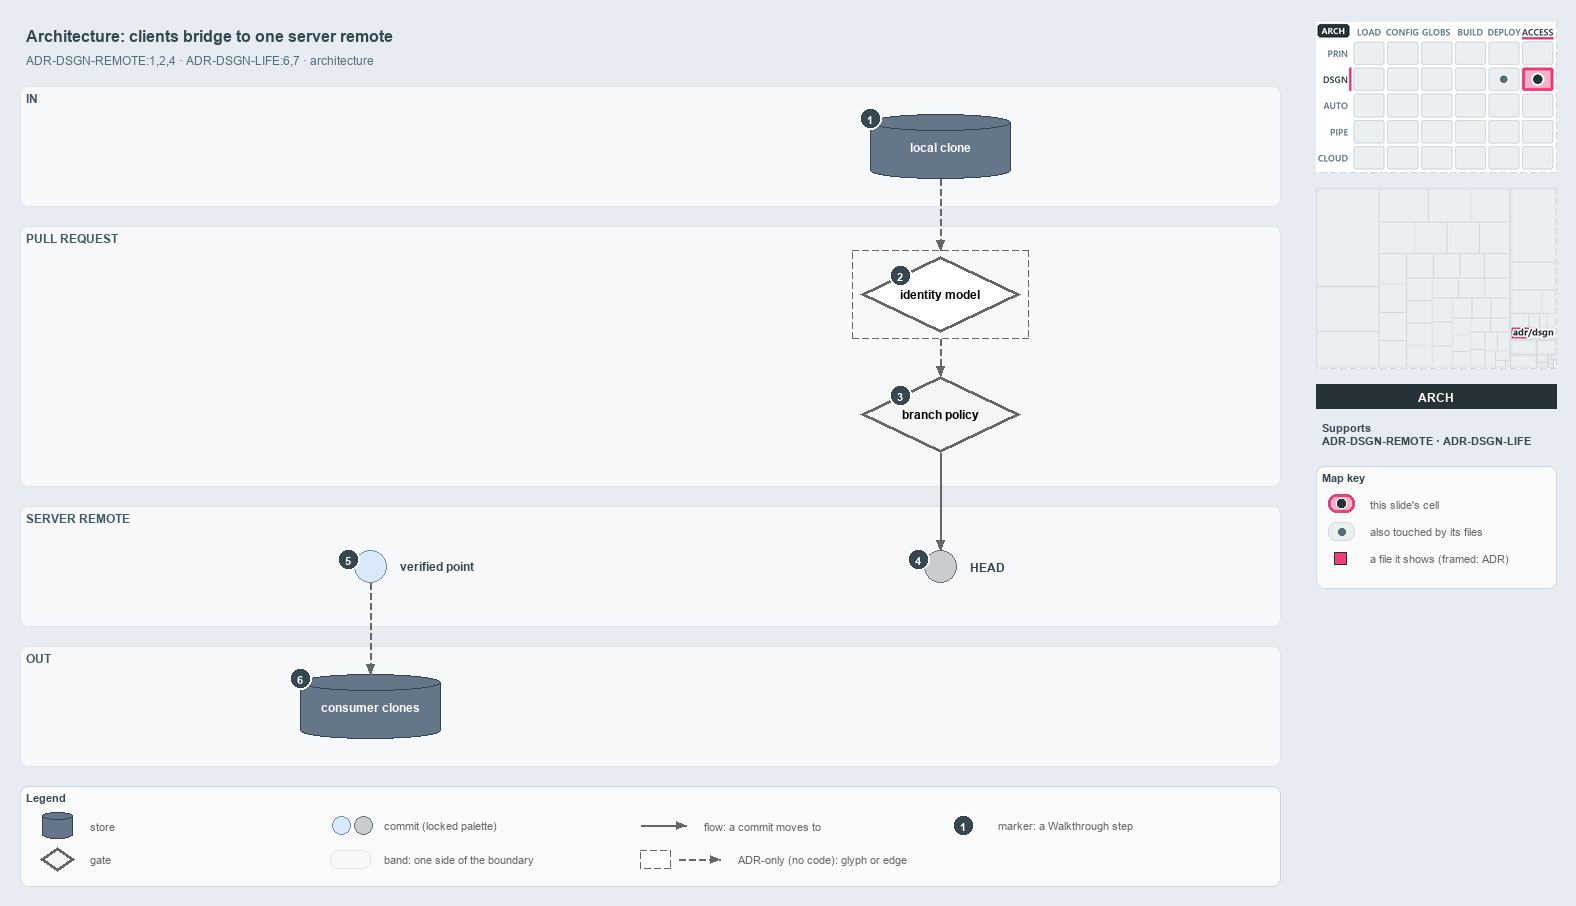

The diagram above was exported from draw.io. Its source (the exported page's mxGraphModel, read from the mxfile embedded in the PNG):
<mxGraphModel dx="1024" dy="768" grid="0" gridSize="10" guides="1" tooltips="1" connect="1" arrows="1" fold="1" page="1" pageScale="1" pageWidth="1572" pageHeight="900" background="#E6ECF2" math="0" shadow="0">
  <root>
    <mxCell id="0" />
    <mxCell id="1" parent="0" />
    <mxCell id="title" value="Architecture: clients bridge to one server remote" style="text;html=1;align=left;verticalAlign=middle;fontSize=16;fontStyle=1;fontColor=#37474F;" vertex="1" parent="1">
      <mxGeometry x="20" y="14" width="1260" height="30" as="geometry" />
    </mxCell>
    <mxCell id="subtitle" value="ADR-DSGN-REMOTE:1,2,4 &amp;#183; ADR-DSGN-LIFE:6,7 &amp;#183; architecture" style="text;html=1;align=left;verticalAlign=middle;fontSize=12;fontColor=#546E7A;" vertex="1" parent="1">
      <mxGeometry x="20" y="44" width="1240" height="20" as="geometry" />
    </mxCell>
    <mxCell id="band-in" value="IN" style="rounded=1;html=1;arcSize=3;fillColor=#F6F8FA;strokeColor=#E1E4E8;verticalAlign=top;align=left;spacingLeft=8;fontStyle=1;fontSize=12;fontColor=#455A64;" vertex="1" parent="1">
      <mxGeometry x="20" y="80" width="1260" height="120" as="geometry" />
    </mxCell>
    <mxCell id="band-pr" value="PULL REQUEST" style="rounded=1;html=1;arcSize=3;fillColor=#F6F8FA;strokeColor=#E1E4E8;verticalAlign=top;align=left;spacingLeft=8;fontStyle=1;fontSize=12;fontColor=#455A64;" vertex="1" parent="1">
      <mxGeometry x="20" y="220" width="1260" height="260" as="geometry" />
    </mxCell>
    <mxCell id="band-server" value="SERVER REMOTE" style="rounded=1;html=1;arcSize=3;fillColor=#F6F8FA;strokeColor=#E1E4E8;verticalAlign=top;align=left;spacingLeft=8;fontStyle=1;fontSize=12;fontColor=#455A64;" vertex="1" parent="1">
      <mxGeometry x="20" y="500" width="1260" height="120" as="geometry" />
    </mxCell>
    <mxCell id="band-out" value="OUT" style="rounded=1;html=1;arcSize=3;fillColor=#F6F8FA;strokeColor=#E1E4E8;verticalAlign=top;align=left;spacingLeft=8;fontStyle=1;fontSize=12;fontColor=#455A64;" vertex="1" parent="1">
      <mxGeometry x="20" y="640" width="1260" height="120" as="geometry" />
    </mxCell>
    <mxCell id="clone" value="&lt;b&gt;local clone&lt;/b&gt;" style="shape=cylinder3;boundedLbl=1;backgroundOutline=1;size=8;whiteSpace=wrap;html=1;fillColor=#647687;strokeColor=#314354;fontSize=12;fontColor=#FFFFFF;" vertex="1" parent="1">
      <mxGeometry x="870" y="108" width="140" height="64" as="geometry" />
    </mxCell>
    <mxCell id="identity" value="&lt;b&gt;identity model&lt;/b&gt;" style="rhombus;whiteSpace=wrap;html=1;fillColor=#FFFFFF;strokeColor=#666666;strokeWidth=3;dashed=1;fontSize=12;" vertex="1" parent="1">
      <mxGeometry x="860" y="250" width="160" height="76" as="geometry" />
    </mxCell>
    <mxCell id="frame-identity" value="" style="rounded=0;html=1;fillColor=none;strokeColor=#666666;dashed=1;" vertex="1" parent="1">
      <mxGeometry x="852" y="244" width="176" height="88" as="geometry" />
    </mxCell>
    <mxCell id="policy" value="&lt;b&gt;branch policy&lt;/b&gt;" style="rhombus;whiteSpace=wrap;html=1;fillColor=#f5f5f5;strokeColor=#666666;strokeWidth=3;fontSize=12;" vertex="1" parent="1">
      <mxGeometry x="860" y="370" width="160" height="76" as="geometry" />
    </mxCell>
    <mxCell id="head" value="" style="ellipse;html=1;fillColor=#C9CCD1;strokeColor=#6B7178;strokeWidth=1.5;fontStyle=1;fontSize=11;" vertex="1" parent="1">
      <mxGeometry x="924" y="544" width="32" height="32" as="geometry" />
    </mxCell>
    <mxCell id="head-name" value="&lt;b&gt;HEAD&lt;/b&gt;" style="text;html=1;align=left;verticalAlign=middle;fontSize=12;fontStyle=1;fontColor=#37474F;" vertex="1" parent="1">
      <mxGeometry x="964" y="550" width="160" height="20" as="geometry" />
    </mxCell>
    <mxCell id="verified" value="" style="ellipse;html=1;fillColor=#dae8fc;strokeColor=#6c8ebf;strokeWidth=1.5;fontStyle=1;fontSize=11;" vertex="1" parent="1">
      <mxGeometry x="354" y="544" width="32" height="32" as="geometry" />
    </mxCell>
    <mxCell id="verified-name" value="&lt;b&gt;verified point&lt;/b&gt;" style="text;html=1;align=left;verticalAlign=middle;fontSize=12;fontStyle=1;fontColor=#37474F;" vertex="1" parent="1">
      <mxGeometry x="394" y="550" width="160" height="20" as="geometry" />
    </mxCell>
    <mxCell id="consumers" value="&lt;b&gt;consumer clones&lt;/b&gt;" style="shape=cylinder3;boundedLbl=1;backgroundOutline=1;size=8;whiteSpace=wrap;html=1;fillColor=#647687;strokeColor=#314354;fontSize=12;fontColor=#FFFFFF;" vertex="1" parent="1">
      <mxGeometry x="300" y="668" width="140" height="64" as="geometry" />
    </mxCell>
    <mxCell id="p-edge-clone-identity-a" value="" style="text;html=1;strokeColor=none;fillColor=none;" vertex="1" parent="1">
      <mxGeometry x="940" y="172" width="1" height="1" as="geometry" />
    </mxCell>
    <mxCell id="p-edge-clone-identity-b" value="" style="text;html=1;strokeColor=none;fillColor=none;" vertex="1" parent="1">
      <mxGeometry x="940" y="244" width="1" height="1" as="geometry" />
    </mxCell>
    <mxCell id="edge-clone-identity" value="" style="edgeStyle=orthogonalEdgeStyle;rounded=1;html=1;fontSize=10;endArrow=block;strokeColor=#666666;dashed=1;" edge="1" parent="1" source="p-edge-clone-identity-a" target="p-edge-clone-identity-b">
      <mxGeometry relative="1" as="geometry" />
    </mxCell>
    <mxCell id="p-edge-identity-policy-a" value="" style="text;html=1;strokeColor=none;fillColor=none;" vertex="1" parent="1">
      <mxGeometry x="940" y="332" width="1" height="1" as="geometry" />
    </mxCell>
    <mxCell id="p-edge-identity-policy-b" value="" style="text;html=1;strokeColor=none;fillColor=none;" vertex="1" parent="1">
      <mxGeometry x="940" y="370" width="1" height="1" as="geometry" />
    </mxCell>
    <mxCell id="edge-identity-policy" value="" style="edgeStyle=orthogonalEdgeStyle;rounded=1;html=1;fontSize=10;endArrow=block;strokeColor=#666666;dashed=1;" edge="1" parent="1" source="p-edge-identity-policy-a" target="p-edge-identity-policy-b">
      <mxGeometry relative="1" as="geometry" />
    </mxCell>
    <mxCell id="p-edge-policy-head-a" value="" style="text;html=1;strokeColor=none;fillColor=none;" vertex="1" parent="1">
      <mxGeometry x="940" y="446" width="1" height="1" as="geometry" />
    </mxCell>
    <mxCell id="p-edge-policy-head-b" value="" style="text;html=1;strokeColor=none;fillColor=none;" vertex="1" parent="1">
      <mxGeometry x="940" y="544" width="1" height="1" as="geometry" />
    </mxCell>
    <mxCell id="edge-policy-head" value="" style="edgeStyle=orthogonalEdgeStyle;rounded=1;html=1;fontSize=10;endArrow=block;strokeColor=#666666;" edge="1" parent="1" source="p-edge-policy-head-a" target="p-edge-policy-head-b">
      <mxGeometry relative="1" as="geometry" />
    </mxCell>
    <mxCell id="p-edge-verified-consumers-a" value="" style="text;html=1;strokeColor=none;fillColor=none;" vertex="1" parent="1">
      <mxGeometry x="370" y="576" width="1" height="1" as="geometry" />
    </mxCell>
    <mxCell id="p-edge-verified-consumers-b" value="" style="text;html=1;strokeColor=none;fillColor=none;" vertex="1" parent="1">
      <mxGeometry x="370" y="668" width="1" height="1" as="geometry" />
    </mxCell>
    <mxCell id="edge-verified-consumers" value="" style="edgeStyle=orthogonalEdgeStyle;rounded=1;html=1;fontSize=10;endArrow=block;strokeColor=#666666;dashed=1;" edge="1" parent="1" source="p-edge-verified-consumers-a" target="p-edge-verified-consumers-b">
      <mxGeometry relative="1" as="geometry" />
    </mxCell>
    <mxCell id="mark-1" value="1" style="ellipse;html=1;fillColor=#37474F;strokeColor=#FFFFFF;strokeWidth=2;fontColor=#FFFFFF;fontStyle=1;fontSize=11;" vertex="1" parent="1">
      <mxGeometry x="859" y="101" width="22" height="22" as="geometry" />
    </mxCell>
    <mxCell id="mark-2" value="2" style="ellipse;html=1;fillColor=#37474F;strokeColor=#FFFFFF;strokeWidth=2;fontColor=#FFFFFF;fontStyle=1;fontSize=11;" vertex="1" parent="1">
      <mxGeometry x="889.0" y="258.0" width="22" height="22" as="geometry" />
    </mxCell>
    <mxCell id="mark-3" value="3" style="ellipse;html=1;fillColor=#37474F;strokeColor=#FFFFFF;strokeWidth=2;fontColor=#FFFFFF;fontStyle=1;fontSize=11;" vertex="1" parent="1">
      <mxGeometry x="889.0" y="378.0" width="22" height="22" as="geometry" />
    </mxCell>
    <mxCell id="mark-4" value="4" style="ellipse;html=1;fillColor=#37474F;strokeColor=#FFFFFF;strokeWidth=2;fontColor=#FFFFFF;fontStyle=1;fontSize=11;" vertex="1" parent="1">
      <mxGeometry x="907" y="542" width="22" height="22" as="geometry" />
    </mxCell>
    <mxCell id="mark-5" value="5" style="ellipse;html=1;fillColor=#37474F;strokeColor=#FFFFFF;strokeWidth=2;fontColor=#FFFFFF;fontStyle=1;fontSize=11;" vertex="1" parent="1">
      <mxGeometry x="337" y="542" width="22" height="22" as="geometry" />
    </mxCell>
    <mxCell id="mark-6" value="6" style="ellipse;html=1;fillColor=#37474F;strokeColor=#FFFFFF;strokeWidth=2;fontColor=#FFFFFF;fontStyle=1;fontSize=11;" vertex="1" parent="1">
      <mxGeometry x="289" y="661" width="22" height="22" as="geometry" />
    </mxCell>
    <mxCell id="legend" value="&lt;b&gt;Legend&lt;/b&gt;" style="rounded=1;whiteSpace=wrap;html=1;arcSize=6;fillColor=#FAFAFA;strokeColor=#CFD8DC;align=left;verticalAlign=top;spacing=8;fontSize=11;fontColor=#37474F;" vertex="1" parent="1">
      <mxGeometry x="20" y="780" width="1260" height="100" as="geometry" />
    </mxCell>
    <mxCell id="legend-0" value="" style="shape=cylinder3;boundedLbl=1;backgroundOutline=1;size=8;whiteSpace=wrap;html=1;fillColor=#647687;strokeColor=#314354;fontSize=12;fontColor=#FFFFFF;" vertex="1" parent="1">
      <mxGeometry x="42" y="806" width="30" height="26" as="geometry" />
    </mxCell>
    <mxCell id="legend-0-text" value="store" style="text;html=1;align=left;verticalAlign=middle;fontSize=11;fontColor=#666666;" vertex="1" parent="1">
      <mxGeometry x="84" y="809" width="260" height="20" as="geometry" />
    </mxCell>
    <mxCell id="legend-1" value="" style="rhombus;whiteSpace=wrap;html=1;fillColor=#f5f5f5;strokeColor=#666666;strokeWidth=3;fontSize=12;" vertex="1" parent="1">
      <mxGeometry x="40" y="841" width="34" height="24" as="geometry" />
    </mxCell>
    <mxCell id="legend-1-text" value="gate" style="text;html=1;align=left;verticalAlign=middle;fontSize=11;fontColor=#666666;" vertex="1" parent="1">
      <mxGeometry x="84" y="843" width="260" height="20" as="geometry" />
    </mxCell>
    <mxCell id="legend-2" value="" style="ellipse;html=1;fillColor=#dae8fc;strokeColor=#6c8ebf;strokeWidth=1.5;fontStyle=1;fontSize=11;" vertex="1" parent="1">
      <mxGeometry x="332" y="810" width="18" height="18" as="geometry" />
    </mxCell>
    <mxCell id="legend-2b" value="" style="ellipse;html=1;fillColor=#C9CCD1;strokeColor=#6B7178;strokeWidth=1.5;fontStyle=1;fontSize=11;" vertex="1" parent="1">
      <mxGeometry x="354" y="810" width="18" height="18" as="geometry" />
    </mxCell>
    <mxCell id="legend-2-text" value="commit (locked palette)" style="text;html=1;align=left;verticalAlign=middle;fontSize=11;fontColor=#666666;" vertex="1" parent="1">
      <mxGeometry x="378" y="809" width="260" height="20" as="geometry" />
    </mxCell>
    <mxCell id="legend-3" value="" style="rounded=1;html=1;arcSize=3;fillColor=#F6F8FA;strokeColor=#E1E4E8;" vertex="1" parent="1">
      <mxGeometry x="330" y="844" width="40" height="18" as="geometry" />
    </mxCell>
    <mxCell id="legend-3-text" value="band: one side of the boundary" style="text;html=1;align=left;verticalAlign=middle;fontSize=11;fontColor=#666666;" vertex="1" parent="1">
      <mxGeometry x="378" y="843" width="260" height="20" as="geometry" />
    </mxCell>
    <mxCell id="p-legend-4-a" value="" style="text;html=1;strokeColor=none;fillColor=none;" vertex="1" parent="1">
      <mxGeometry x="640" y="819" width="1" height="1" as="geometry" />
    </mxCell>
    <mxCell id="p-legend-4-b" value="" style="text;html=1;strokeColor=none;fillColor=none;" vertex="1" parent="1">
      <mxGeometry x="686" y="819" width="1" height="1" as="geometry" />
    </mxCell>
    <mxCell id="legend-4" value="" style="edgeStyle=orthogonalEdgeStyle;rounded=1;html=1;fontSize=10;endArrow=block;strokeColor=#666666;" edge="1" parent="1" source="p-legend-4-a" target="p-legend-4-b">
      <mxGeometry relative="1" as="geometry" />
    </mxCell>
    <mxCell id="legend-4-text" value="flow: a commit moves to" style="text;html=1;align=left;verticalAlign=middle;fontSize=11;fontColor=#666666;" vertex="1" parent="1">
      <mxGeometry x="698" y="809" width="260" height="20" as="geometry" />
    </mxCell>
    <mxCell id="legend-5" value="" style="rounded=0;html=1;fillColor=#FFFFFF;strokeColor=#666666;dashed=1;" vertex="1" parent="1">
      <mxGeometry x="640" y="844" width="30" height="18" as="geometry" />
    </mxCell>
    <mxCell id="p-legend-5e-a" value="" style="text;html=1;strokeColor=none;fillColor=none;" vertex="1" parent="1">
      <mxGeometry x="678" y="853" width="1" height="1" as="geometry" />
    </mxCell>
    <mxCell id="p-legend-5e-b" value="" style="text;html=1;strokeColor=none;fillColor=none;" vertex="1" parent="1">
      <mxGeometry x="720" y="853" width="1" height="1" as="geometry" />
    </mxCell>
    <mxCell id="legend-5e" value="" style="edgeStyle=orthogonalEdgeStyle;rounded=1;html=1;fontSize=10;endArrow=block;strokeColor=#666666;dashed=1;" edge="1" parent="1" source="p-legend-5e-a" target="p-legend-5e-b">
      <mxGeometry relative="1" as="geometry" />
    </mxCell>
    <mxCell id="legend-5-text" value="ADR-only (no code): glyph or edge" style="text;html=1;align=left;verticalAlign=middle;fontSize=11;fontColor=#666666;" vertex="1" parent="1">
      <mxGeometry x="732" y="843" width="260" height="20" as="geometry" />
    </mxCell>
    <mxCell id="legend-6" value="1" style="ellipse;html=1;fillColor=#37474F;strokeColor=#FFFFFF;strokeWidth=2;fontColor=#FFFFFF;fontStyle=1;fontSize=11;" vertex="1" parent="1">
      <mxGeometry x="952" y="808" width="22" height="22" as="geometry" />
    </mxCell>
    <mxCell id="legend-6-text" value="marker: a Walkthrough step" style="text;html=1;align=left;verticalAlign=middle;fontSize=11;fontColor=#666666;" vertex="1" parent="1">
      <mxGeometry x="992" y="809" width="260" height="20" as="geometry" />
    </mxCell>
    <mxCell id="minimap-stack" value="" style="shape=image;html=1;imageAspect=0;aspect=fixed;verticalLabelPosition=bottom;strokeColor=#CFD8DC;dashed=1;fillColor=#FAFAFA;image=data:image/png,(base64 omitted: 16004 chars);" vertex="1" parent="1">
      <mxGeometry x="1316" y="16" width="240" height="150" as="geometry" />
    </mxCell>
    <mxCell id="minimap-tree" value="" style="shape=image;html=1;imageAspect=0;aspect=fixed;verticalLabelPosition=bottom;strokeColor=#CFD8DC;dashed=1;fillColor=#FAFAFA;image=data:image/png,(base64 omitted: 6028 chars);" vertex="1" parent="1">
      <mxGeometry x="1316" y="182" width="240" height="180" as="geometry" />
    </mxCell>
    <mxCell id="lens-badge" value="ARCH" style="rounded=0;whiteSpace=wrap;html=1;align=center;verticalAlign=middle;fontSize=12;fontStyle=1;fontColor=#FFFFFF;fillColor=#263238;strokeColor=none;" vertex="1" parent="1">
      <mxGeometry x="1316" y="378" width="240" height="24" as="geometry" />
    </mxCell>
    <mxCell id="supports" value="&lt;b&gt;Supports&lt;/b&gt;&lt;br&gt;ADR-DSGN-REMOTE &amp;#183; ADR-DSGN-LIFE" style="text;html=1;whiteSpace=wrap;align=left;verticalAlign=top;fontSize=11;fontColor=#37474F;" vertex="1" parent="1">
      <mxGeometry x="1316" y="410" width="240" height="46" as="geometry" />
    </mxCell>
    <mxCell id="mapkey" value="&lt;b&gt;Map key&lt;/b&gt;" style="rounded=1;whiteSpace=wrap;html=1;arcSize=6;fillColor=#FAFAFA;strokeColor=#CFD8DC;align=left;verticalAlign=top;spacing=8;fontSize=11;fontColor=#37474F;" vertex="1" parent="1">
      <mxGeometry x="1316" y="460" width="240" height="122" as="geometry" />
    </mxCell>
    <mxCell id="mapkey-here" value="" style="rounded=1;arcSize=20;html=1;fillColor=#F7B3CA;strokeColor=#EC407A;strokeWidth=3;" vertex="1" parent="1">
      <mxGeometry x="1328" y="488" width="26" height="18" as="geometry" />
    </mxCell>
    <mxCell id="mapkey-here-dot" value="" style="ellipse;html=1;fillColor=#263238;strokeColor=#FFFFFF;strokeWidth=1.5;" vertex="1" parent="1">
      <mxGeometry x="1336" y="492" width="10" height="10" as="geometry" />
    </mxCell>
    <mxCell id="mapkey-here-text" value="this slide's cell" style="text;html=1;align=left;verticalAlign=middle;fontSize=11;fontColor=#666666;" vertex="1" parent="1">
      <mxGeometry x="1364" y="487" width="180" height="20" as="geometry" />
    </mxCell>
    <mxCell id="mapkey-touched" value="" style="rounded=1;arcSize=20;html=1;fillColor=#ECEFF1;strokeColor=#CFD8DC;" vertex="1" parent="1">
      <mxGeometry x="1328" y="516" width="26" height="18" as="geometry" />
    </mxCell>
    <mxCell id="mapkey-touched-dot" value="" style="ellipse;html=1;fillColor=#546E7A;strokeColor=none;" vertex="1" parent="1">
      <mxGeometry x="1338" y="522" width="7" height="7" as="geometry" />
    </mxCell>
    <mxCell id="mapkey-touched-text" value="also touched by its files" style="text;html=1;align=left;verticalAlign=middle;fontSize=11;fontColor=#666666;" vertex="1" parent="1">
      <mxGeometry x="1364" y="515" width="180" height="20" as="geometry" />
    </mxCell>
    <mxCell id="mapkey-file" value="" style="rounded=0;html=1;fillColor=#EC407A;strokeColor=#263238;strokeWidth=1.5;" vertex="1" parent="1">
      <mxGeometry x="1334" y="546" width="12" height="12" as="geometry" />
    </mxCell>
    <mxCell id="mapkey-file-text" value="a file it shows (framed: ADR)" style="text;html=1;align=left;verticalAlign=middle;fontSize=11;fontColor=#666666;" vertex="1" parent="1">
      <mxGeometry x="1364" y="542" width="180" height="20" as="geometry" />
    </mxCell>
  </root>
</mxGraphModel>